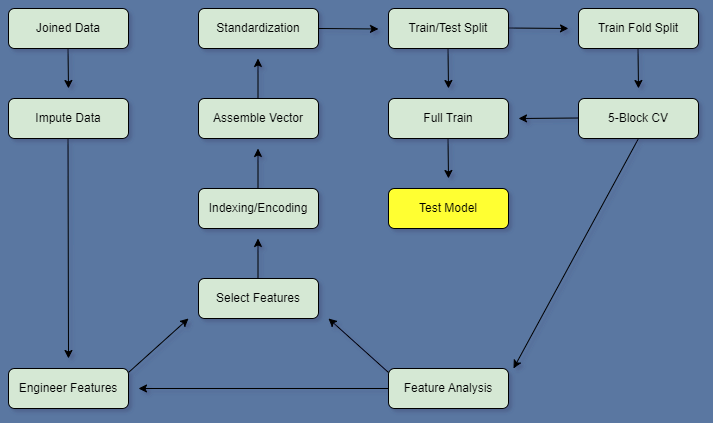

The diagram above was exported from draw.io. Its source (the exported page's mxGraphModel, read from the mxfile embedded in the PNG):
<mxGraphModel dx="1108" dy="482" grid="1" gridSize="10" guides="1" tooltips="1" connect="1" arrows="1" fold="1" page="1" pageScale="1" pageWidth="1169" pageHeight="827" background="#5A77A1" math="0" shadow="0">
  <root>
    <mxCell id="0" />
    <mxCell id="1" parent="0" />
    <mxCell id="NESmUOiNB-4IOL2Z9scG-1" value="Joined Data" style="rounded=1;whiteSpace=wrap;html=1;fontSize=12;glass=0;strokeWidth=1;shadow=0;fillColor=#D5E8D4;" parent="1" vertex="1">
      <mxGeometry x="80" y="80" width="120" height="40" as="geometry" />
    </mxCell>
    <mxCell id="NESmUOiNB-4IOL2Z9scG-3" value="" style="endArrow=classic;html=1;rounded=0;" parent="1" edge="1">
      <mxGeometry width="50" height="50" relative="1" as="geometry">
        <mxPoint x="139.5" y="120" as="sourcePoint" />
        <mxPoint x="140" y="160" as="targetPoint" />
      </mxGeometry>
    </mxCell>
    <mxCell id="NESmUOiNB-4IOL2Z9scG-4" value="Impute Data" style="rounded=1;whiteSpace=wrap;html=1;fontSize=12;glass=0;strokeWidth=1;shadow=0;fillColor=#D5E8D4;" parent="1" vertex="1">
      <mxGeometry x="80" y="170" width="120" height="40" as="geometry" />
    </mxCell>
    <mxCell id="NESmUOiNB-4IOL2Z9scG-5" value="" style="endArrow=classic;html=1;rounded=0;" parent="1" edge="1">
      <mxGeometry width="50" height="50" relative="1" as="geometry">
        <mxPoint x="139.5" y="210" as="sourcePoint" />
        <mxPoint x="140" y="430" as="targetPoint" />
      </mxGeometry>
    </mxCell>
    <mxCell id="NESmUOiNB-4IOL2Z9scG-6" value="Select Features" style="rounded=1;whiteSpace=wrap;html=1;fontSize=12;glass=0;strokeWidth=1;shadow=0;fillColor=#D5E8D4;" parent="1" vertex="1">
      <mxGeometry x="270" y="350" width="120" height="40" as="geometry" />
    </mxCell>
    <mxCell id="NESmUOiNB-4IOL2Z9scG-8" value="Indexing/Encoding" style="rounded=1;whiteSpace=wrap;html=1;fontSize=12;glass=0;strokeWidth=1;shadow=0;fillColor=#D5E8D4;" parent="1" vertex="1">
      <mxGeometry x="270" y="260" width="120" height="40" as="geometry" />
    </mxCell>
    <mxCell id="NESmUOiNB-4IOL2Z9scG-9" value="" style="endArrow=classic;html=1;rounded=0;" parent="1" edge="1">
      <mxGeometry width="50" height="50" relative="1" as="geometry">
        <mxPoint x="329.5" y="260" as="sourcePoint" />
        <mxPoint x="329.5" y="220" as="targetPoint" />
      </mxGeometry>
    </mxCell>
    <mxCell id="NESmUOiNB-4IOL2Z9scG-10" value="Assemble Vector" style="rounded=1;whiteSpace=wrap;html=1;fontSize=12;glass=0;strokeWidth=1;shadow=0;fillColor=#D5E8D4;" parent="1" vertex="1">
      <mxGeometry x="270" y="170" width="120" height="40" as="geometry" />
    </mxCell>
    <mxCell id="NESmUOiNB-4IOL2Z9scG-11" value="" style="endArrow=classic;html=1;rounded=0;" parent="1" edge="1">
      <mxGeometry width="50" height="50" relative="1" as="geometry">
        <mxPoint x="329.5" y="170" as="sourcePoint" />
        <mxPoint x="329.5" y="130" as="targetPoint" />
      </mxGeometry>
    </mxCell>
    <mxCell id="NESmUOiNB-4IOL2Z9scG-12" value="Standardization" style="rounded=1;whiteSpace=wrap;html=1;fontSize=12;glass=0;strokeWidth=1;shadow=0;fillColor=#D5E8D4;" parent="1" vertex="1">
      <mxGeometry x="270" y="80" width="120" height="40" as="geometry" />
    </mxCell>
    <mxCell id="NESmUOiNB-4IOL2Z9scG-14" value="" style="endArrow=classic;html=1;rounded=0;" parent="1" edge="1">
      <mxGeometry width="50" height="50" relative="1" as="geometry">
        <mxPoint x="390" y="100" as="sourcePoint" />
        <mxPoint x="450" y="100.5" as="targetPoint" />
      </mxGeometry>
    </mxCell>
    <mxCell id="NESmUOiNB-4IOL2Z9scG-15" value="Train/Test Split" style="rounded=1;whiteSpace=wrap;html=1;fontSize=12;glass=0;strokeWidth=1;shadow=0;fillColor=#D5E8D4;" parent="1" vertex="1">
      <mxGeometry x="460" y="80" width="120" height="40" as="geometry" />
    </mxCell>
    <mxCell id="NESmUOiNB-4IOL2Z9scG-16" value="" style="endArrow=classic;html=1;rounded=0;" parent="1" edge="1">
      <mxGeometry width="50" height="50" relative="1" as="geometry">
        <mxPoint x="519.5" y="120" as="sourcePoint" />
        <mxPoint x="520" y="160" as="targetPoint" />
      </mxGeometry>
    </mxCell>
    <mxCell id="NESmUOiNB-4IOL2Z9scG-17" value="Train Fold Split" style="rounded=1;whiteSpace=wrap;html=1;fontSize=12;glass=0;strokeWidth=1;shadow=0;fillColor=#D5E8D4;" parent="1" vertex="1">
      <mxGeometry x="650" y="80" width="120" height="40" as="geometry" />
    </mxCell>
    <mxCell id="NESmUOiNB-4IOL2Z9scG-18" value="" style="endArrow=classic;html=1;rounded=0;" parent="1" edge="1">
      <mxGeometry width="50" height="50" relative="1" as="geometry">
        <mxPoint x="709.5" y="120" as="sourcePoint" />
        <mxPoint x="710" y="160" as="targetPoint" />
      </mxGeometry>
    </mxCell>
    <mxCell id="NESmUOiNB-4IOL2Z9scG-19" value="5-Block CV" style="rounded=1;whiteSpace=wrap;html=1;fontSize=12;glass=0;strokeWidth=1;shadow=0;fillColor=#D5E8D4;" parent="1" vertex="1">
      <mxGeometry x="650" y="170" width="120" height="40" as="geometry" />
    </mxCell>
    <mxCell id="NESmUOiNB-4IOL2Z9scG-20" value="" style="endArrow=classic;html=1;rounded=0;" parent="1" edge="1">
      <mxGeometry width="50" height="50" relative="1" as="geometry">
        <mxPoint x="650" y="189.5" as="sourcePoint" />
        <mxPoint x="590" y="190" as="targetPoint" />
      </mxGeometry>
    </mxCell>
    <mxCell id="NESmUOiNB-4IOL2Z9scG-21" value="Full Train" style="rounded=1;whiteSpace=wrap;html=1;fontSize=12;glass=0;strokeWidth=1;shadow=0;fillColor=#D5E8D4;" parent="1" vertex="1">
      <mxGeometry x="460" y="170" width="120" height="40" as="geometry" />
    </mxCell>
    <mxCell id="NESmUOiNB-4IOL2Z9scG-22" value="" style="endArrow=classic;html=1;rounded=0;" parent="1" edge="1">
      <mxGeometry width="50" height="50" relative="1" as="geometry">
        <mxPoint x="580" y="99.5" as="sourcePoint" />
        <mxPoint x="640" y="100" as="targetPoint" />
      </mxGeometry>
    </mxCell>
    <mxCell id="NESmUOiNB-4IOL2Z9scG-23" value="" style="endArrow=classic;html=1;rounded=0;" parent="1" edge="1">
      <mxGeometry width="50" height="50" relative="1" as="geometry">
        <mxPoint x="519.5" y="210" as="sourcePoint" />
        <mxPoint x="520" y="250" as="targetPoint" />
      </mxGeometry>
    </mxCell>
    <mxCell id="NESmUOiNB-4IOL2Z9scG-24" value="Test Model" style="rounded=1;whiteSpace=wrap;html=1;fontSize=12;glass=0;strokeWidth=1;shadow=0;fillColor=#FFFF33;" parent="1" vertex="1">
      <mxGeometry x="460" y="260" width="120" height="40" as="geometry" />
    </mxCell>
    <mxCell id="aYrlycOtx7g-SOXJfrt4-1" value="" style="endArrow=classic;html=1;rounded=0;" edge="1" parent="1">
      <mxGeometry width="50" height="50" relative="1" as="geometry">
        <mxPoint x="200" y="444" as="sourcePoint" />
        <mxPoint x="260" y="390" as="targetPoint" />
      </mxGeometry>
    </mxCell>
    <mxCell id="aYrlycOtx7g-SOXJfrt4-2" value="Engineer Features" style="rounded=1;whiteSpace=wrap;html=1;fontSize=12;glass=0;strokeWidth=1;shadow=0;fillColor=#D5E8D4;" vertex="1" parent="1">
      <mxGeometry x="80" y="440" width="120" height="40" as="geometry" />
    </mxCell>
    <mxCell id="aYrlycOtx7g-SOXJfrt4-3" value="" style="endArrow=classic;html=1;rounded=0;exitX=0.5;exitY=1;exitDx=0;exitDy=0;" edge="1" parent="1" source="NESmUOiNB-4IOL2Z9scG-19">
      <mxGeometry width="50" height="50" relative="1" as="geometry">
        <mxPoint x="764.5" y="220" as="sourcePoint" />
        <mxPoint x="585" y="440" as="targetPoint" />
      </mxGeometry>
    </mxCell>
    <mxCell id="aYrlycOtx7g-SOXJfrt4-4" value="Feature Analysis" style="rounded=1;whiteSpace=wrap;html=1;fontSize=12;glass=0;strokeWidth=1;shadow=0;fillColor=#D5E8D4;" vertex="1" parent="1">
      <mxGeometry x="460" y="440" width="120" height="40" as="geometry" />
    </mxCell>
    <mxCell id="aYrlycOtx7g-SOXJfrt4-5" value="" style="endArrow=classic;html=1;rounded=0;" edge="1" parent="1">
      <mxGeometry width="50" height="50" relative="1" as="geometry">
        <mxPoint x="329.5" y="350" as="sourcePoint" />
        <mxPoint x="329.5" y="310" as="targetPoint" />
      </mxGeometry>
    </mxCell>
    <mxCell id="aYrlycOtx7g-SOXJfrt4-6" value="" style="endArrow=classic;html=1;rounded=0;" edge="1" parent="1" source="aYrlycOtx7g-SOXJfrt4-4">
      <mxGeometry width="50" height="50" relative="1" as="geometry">
        <mxPoint x="450" y="459.5" as="sourcePoint" />
        <mxPoint x="210" y="460" as="targetPoint" />
      </mxGeometry>
    </mxCell>
    <mxCell id="aYrlycOtx7g-SOXJfrt4-7" value="" style="endArrow=classic;html=1;rounded=0;" edge="1" parent="1">
      <mxGeometry width="50" height="50" relative="1" as="geometry">
        <mxPoint x="460" y="444" as="sourcePoint" />
        <mxPoint x="400" y="390" as="targetPoint" />
      </mxGeometry>
    </mxCell>
  </root>
</mxGraphModel>